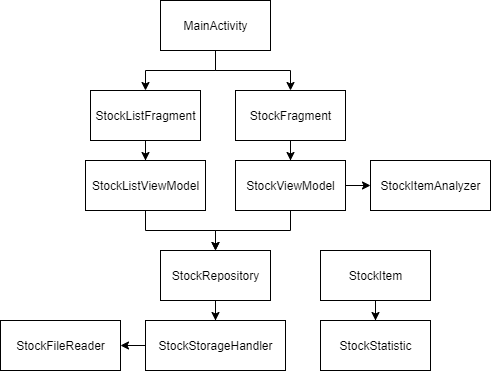

The diagram above was exported from draw.io. Its source (the exported page's mxGraphModel, read from the mxfile embedded in the PNG):
<mxGraphModel dx="1140" dy="548" grid="1" gridSize="10" guides="1" tooltips="1" connect="1" arrows="1" fold="1" page="1" pageScale="1" pageWidth="850" pageHeight="1100" math="0" shadow="0">
  <root>
    <mxCell id="0" />
    <mxCell id="1" parent="0" />
    <mxCell id="N0uHxzbnItlSvF-zhuRg-14" style="edgeStyle=orthogonalEdgeStyle;rounded=0;orthogonalLoop=1;jettySize=auto;html=1;" edge="1" parent="1" source="N0uHxzbnItlSvF-zhuRg-1" target="N0uHxzbnItlSvF-zhuRg-3">
      <mxGeometry relative="1" as="geometry" />
    </mxCell>
    <mxCell id="N0uHxzbnItlSvF-zhuRg-15" style="edgeStyle=orthogonalEdgeStyle;rounded=0;orthogonalLoop=1;jettySize=auto;html=1;" edge="1" parent="1" source="N0uHxzbnItlSvF-zhuRg-1" target="N0uHxzbnItlSvF-zhuRg-2">
      <mxGeometry relative="1" as="geometry" />
    </mxCell>
    <mxCell id="N0uHxzbnItlSvF-zhuRg-1" value="MainActivity" style="html=1;" vertex="1" parent="1">
      <mxGeometry x="350" y="90" width="110" height="50" as="geometry" />
    </mxCell>
    <mxCell id="N0uHxzbnItlSvF-zhuRg-18" style="edgeStyle=orthogonalEdgeStyle;rounded=0;orthogonalLoop=1;jettySize=auto;html=1;" edge="1" parent="1" source="N0uHxzbnItlSvF-zhuRg-2" target="N0uHxzbnItlSvF-zhuRg-4">
      <mxGeometry relative="1" as="geometry" />
    </mxCell>
    <mxCell id="N0uHxzbnItlSvF-zhuRg-2" value="StockFragment" style="html=1;" vertex="1" parent="1">
      <mxGeometry x="425" y="180" width="110" height="50" as="geometry" />
    </mxCell>
    <mxCell id="N0uHxzbnItlSvF-zhuRg-17" style="edgeStyle=orthogonalEdgeStyle;rounded=0;orthogonalLoop=1;jettySize=auto;html=1;" edge="1" parent="1" source="N0uHxzbnItlSvF-zhuRg-3" target="N0uHxzbnItlSvF-zhuRg-5">
      <mxGeometry relative="1" as="geometry" />
    </mxCell>
    <mxCell id="N0uHxzbnItlSvF-zhuRg-3" value="StockListFragment" style="html=1;" vertex="1" parent="1">
      <mxGeometry x="280" y="180" width="110" height="50" as="geometry" />
    </mxCell>
    <mxCell id="N0uHxzbnItlSvF-zhuRg-20" style="edgeStyle=orthogonalEdgeStyle;rounded=0;orthogonalLoop=1;jettySize=auto;html=1;" edge="1" parent="1" source="N0uHxzbnItlSvF-zhuRg-4" target="N0uHxzbnItlSvF-zhuRg-6">
      <mxGeometry relative="1" as="geometry" />
    </mxCell>
    <mxCell id="N0uHxzbnItlSvF-zhuRg-24" style="edgeStyle=orthogonalEdgeStyle;rounded=0;orthogonalLoop=1;jettySize=auto;html=1;" edge="1" parent="1" source="N0uHxzbnItlSvF-zhuRg-4" target="N0uHxzbnItlSvF-zhuRg-8">
      <mxGeometry relative="1" as="geometry" />
    </mxCell>
    <mxCell id="N0uHxzbnItlSvF-zhuRg-4" value="StockViewModel" style="html=1;" vertex="1" parent="1">
      <mxGeometry x="425" y="250" width="110" height="50" as="geometry" />
    </mxCell>
    <mxCell id="N0uHxzbnItlSvF-zhuRg-19" style="edgeStyle=orthogonalEdgeStyle;rounded=0;orthogonalLoop=1;jettySize=auto;html=1;" edge="1" parent="1" source="N0uHxzbnItlSvF-zhuRg-5" target="N0uHxzbnItlSvF-zhuRg-6">
      <mxGeometry relative="1" as="geometry" />
    </mxCell>
    <mxCell id="N0uHxzbnItlSvF-zhuRg-5" value="StockListViewModel" style="html=1;" vertex="1" parent="1">
      <mxGeometry x="275" y="250" width="120" height="50" as="geometry" />
    </mxCell>
    <mxCell id="N0uHxzbnItlSvF-zhuRg-21" style="edgeStyle=orthogonalEdgeStyle;rounded=0;orthogonalLoop=1;jettySize=auto;html=1;" edge="1" parent="1" source="N0uHxzbnItlSvF-zhuRg-6" target="N0uHxzbnItlSvF-zhuRg-7">
      <mxGeometry relative="1" as="geometry" />
    </mxCell>
    <mxCell id="N0uHxzbnItlSvF-zhuRg-6" value="StockRepository" style="html=1;" vertex="1" parent="1">
      <mxGeometry x="350" y="340" width="110" height="50" as="geometry" />
    </mxCell>
    <mxCell id="N0uHxzbnItlSvF-zhuRg-22" style="edgeStyle=orthogonalEdgeStyle;rounded=0;orthogonalLoop=1;jettySize=auto;html=1;" edge="1" parent="1" source="N0uHxzbnItlSvF-zhuRg-7" target="N0uHxzbnItlSvF-zhuRg-13">
      <mxGeometry relative="1" as="geometry" />
    </mxCell>
    <mxCell id="N0uHxzbnItlSvF-zhuRg-7" value="StockStorageHandler" style="html=1;" vertex="1" parent="1">
      <mxGeometry x="335" y="410" width="140" height="50" as="geometry" />
    </mxCell>
    <mxCell id="N0uHxzbnItlSvF-zhuRg-8" value="StockItemAnalyzer" style="html=1;" vertex="1" parent="1">
      <mxGeometry x="560" y="250" width="120" height="50" as="geometry" />
    </mxCell>
    <mxCell id="N0uHxzbnItlSvF-zhuRg-13" value="StockFileReader" style="html=1;" vertex="1" parent="1">
      <mxGeometry x="190" y="410" width="120" height="50" as="geometry" />
    </mxCell>
    <mxCell id="N0uHxzbnItlSvF-zhuRg-27" style="edgeStyle=orthogonalEdgeStyle;rounded=0;orthogonalLoop=1;jettySize=auto;html=1;" edge="1" parent="1" source="N0uHxzbnItlSvF-zhuRg-25" target="N0uHxzbnItlSvF-zhuRg-26">
      <mxGeometry relative="1" as="geometry" />
    </mxCell>
    <mxCell id="N0uHxzbnItlSvF-zhuRg-25" value="StockItem" style="html=1;" vertex="1" parent="1">
      <mxGeometry x="510" y="340" width="110" height="50" as="geometry" />
    </mxCell>
    <mxCell id="N0uHxzbnItlSvF-zhuRg-26" value="StockStatistic" style="html=1;" vertex="1" parent="1">
      <mxGeometry x="510" y="410" width="110" height="50" as="geometry" />
    </mxCell>
  </root>
</mxGraphModel>